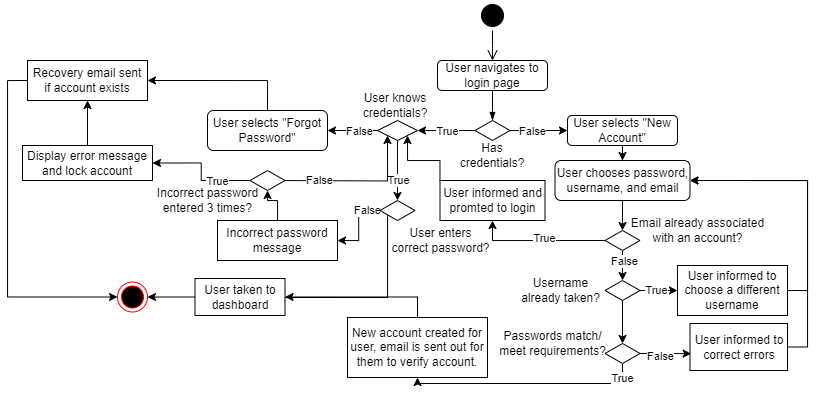

The diagram above was exported from draw.io. Its source (the exported page's mxGraphModel, read from the mxfile embedded in the PNG):
<mxGraphModel dx="2241" dy="799" grid="1" gridSize="10" guides="1" tooltips="1" connect="1" arrows="1" fold="1" page="1" pageScale="1" pageWidth="1169" pageHeight="826" background="none" math="0" shadow="0">
  <root>
    <mxCell id="0" />
    <mxCell id="1" parent="0" />
    <mxCell id="Gjj0jXrXowVUlryuCmgW-41" value="" style="ellipse;html=1;shape=startState;fillColor=#000000;strokeColor=#000000;" vertex="1" parent="1">
      <mxGeometry x="470" y="60" width="30" height="30" as="geometry" />
    </mxCell>
    <mxCell id="Gjj0jXrXowVUlryuCmgW-42" value="" style="edgeStyle=orthogonalEdgeStyle;html=1;verticalAlign=bottom;endArrow=open;endSize=8;strokeColor=#000000;rounded=0;" edge="1" source="Gjj0jXrXowVUlryuCmgW-41" parent="1">
      <mxGeometry relative="1" as="geometry">
        <mxPoint x="485" y="120" as="targetPoint" />
      </mxGeometry>
    </mxCell>
    <mxCell id="Gjj0jXrXowVUlryuCmgW-47" value="" style="edgeStyle=orthogonalEdgeStyle;rounded=0;orthogonalLoop=1;jettySize=auto;html=1;endArrow=blockThin;endFill=1;" edge="1" parent="1" source="Gjj0jXrXowVUlryuCmgW-43">
      <mxGeometry relative="1" as="geometry">
        <mxPoint x="485" y="180" as="targetPoint" />
      </mxGeometry>
    </mxCell>
    <mxCell id="Gjj0jXrXowVUlryuCmgW-43" value="User navigates to login page" style="rounded=1;whiteSpace=wrap;html=1;" vertex="1" parent="1">
      <mxGeometry x="430" y="120" width="110" height="30" as="geometry" />
    </mxCell>
    <mxCell id="Gjj0jXrXowVUlryuCmgW-49" value="" style="edgeStyle=orthogonalEdgeStyle;rounded=0;orthogonalLoop=1;jettySize=auto;html=1;" edge="1" parent="1" source="Gjj0jXrXowVUlryuCmgW-44">
      <mxGeometry relative="1" as="geometry">
        <mxPoint x="560" y="190" as="targetPoint" />
      </mxGeometry>
    </mxCell>
    <mxCell id="Gjj0jXrXowVUlryuCmgW-53" value="False" style="edgeLabel;html=1;align=center;verticalAlign=middle;resizable=0;points=[];" vertex="1" connectable="0" parent="Gjj0jXrXowVUlryuCmgW-49">
      <mxGeometry x="-0.2543" relative="1" as="geometry">
        <mxPoint as="offset" />
      </mxGeometry>
    </mxCell>
    <mxCell id="Gjj0jXrXowVUlryuCmgW-51" value="" style="edgeStyle=orthogonalEdgeStyle;rounded=0;orthogonalLoop=1;jettySize=auto;html=1;" edge="1" parent="1" source="Gjj0jXrXowVUlryuCmgW-44">
      <mxGeometry relative="1" as="geometry">
        <mxPoint x="410" y="190" as="targetPoint" />
      </mxGeometry>
    </mxCell>
    <mxCell id="Gjj0jXrXowVUlryuCmgW-52" value="True" style="edgeLabel;html=1;align=center;verticalAlign=middle;resizable=0;points=[];" vertex="1" connectable="0" parent="Gjj0jXrXowVUlryuCmgW-51">
      <mxGeometry x="-0.4535" y="-5" relative="1" as="geometry">
        <mxPoint x="-12" y="5" as="offset" />
      </mxGeometry>
    </mxCell>
    <mxCell id="Gjj0jXrXowVUlryuCmgW-44" value="" style="shape=rhombus;html=1;dashed=0;whiteSpace=wrap;perimeter=rhombusPerimeter;" vertex="1" parent="1">
      <mxGeometry x="467.5" y="180" width="35" height="20" as="geometry" />
    </mxCell>
    <mxCell id="Gjj0jXrXowVUlryuCmgW-45" value="Has credentials?" style="text;html=1;align=center;verticalAlign=middle;whiteSpace=wrap;rounded=0;" vertex="1" parent="1">
      <mxGeometry x="455" y="200" width="60" height="30" as="geometry" />
    </mxCell>
    <mxCell id="Gjj0jXrXowVUlryuCmgW-94" value="" style="edgeStyle=orthogonalEdgeStyle;rounded=0;orthogonalLoop=1;jettySize=auto;html=1;" edge="1" parent="1" source="Gjj0jXrXowVUlryuCmgW-55" target="Gjj0jXrXowVUlryuCmgW-93">
      <mxGeometry relative="1" as="geometry" />
    </mxCell>
    <mxCell id="Gjj0jXrXowVUlryuCmgW-55" value="User selects &quot;New Account&quot;" style="rounded=1;whiteSpace=wrap;html=1;" vertex="1" parent="1">
      <mxGeometry x="560" y="175" width="110" height="30" as="geometry" />
    </mxCell>
    <mxCell id="Gjj0jXrXowVUlryuCmgW-63" value="" style="edgeStyle=orthogonalEdgeStyle;rounded=0;orthogonalLoop=1;jettySize=auto;html=1;entryX=1;entryY=0.5;entryDx=0;entryDy=0;" edge="1" parent="1" source="Gjj0jXrXowVUlryuCmgW-56" target="Gjj0jXrXowVUlryuCmgW-68">
      <mxGeometry relative="1" as="geometry">
        <mxPoint x="315" y="190" as="targetPoint" />
      </mxGeometry>
    </mxCell>
    <mxCell id="Gjj0jXrXowVUlryuCmgW-64" value="False" style="edgeLabel;html=1;align=center;verticalAlign=middle;resizable=0;points=[];" vertex="1" connectable="0" parent="Gjj0jXrXowVUlryuCmgW-63">
      <mxGeometry x="-0.2505" relative="1" as="geometry">
        <mxPoint as="offset" />
      </mxGeometry>
    </mxCell>
    <mxCell id="Gjj0jXrXowVUlryuCmgW-66" value="" style="edgeStyle=orthogonalEdgeStyle;rounded=0;orthogonalLoop=1;jettySize=auto;html=1;" edge="1" parent="1" source="Gjj0jXrXowVUlryuCmgW-56" target="Gjj0jXrXowVUlryuCmgW-65">
      <mxGeometry relative="1" as="geometry" />
    </mxCell>
    <mxCell id="Gjj0jXrXowVUlryuCmgW-67" value="True" style="edgeLabel;html=1;align=center;verticalAlign=middle;resizable=0;points=[];" vertex="1" connectable="0" parent="Gjj0jXrXowVUlryuCmgW-66">
      <mxGeometry x="-0.0814" relative="1" as="geometry">
        <mxPoint y="12" as="offset" />
      </mxGeometry>
    </mxCell>
    <mxCell id="Gjj0jXrXowVUlryuCmgW-56" value="" style="shape=rhombus;html=1;dashed=0;whiteSpace=wrap;perimeter=rhombusPerimeter;" vertex="1" parent="1">
      <mxGeometry x="370" y="180" width="40" height="20" as="geometry" />
    </mxCell>
    <mxCell id="Gjj0jXrXowVUlryuCmgW-61" value="User knows credentials?" style="text;html=1;align=center;verticalAlign=middle;whiteSpace=wrap;rounded=0;" vertex="1" parent="1">
      <mxGeometry x="352.5" y="150" width="70" height="30" as="geometry" />
    </mxCell>
    <mxCell id="Gjj0jXrXowVUlryuCmgW-77" value="" style="edgeStyle=orthogonalEdgeStyle;rounded=0;orthogonalLoop=1;jettySize=auto;html=1;" edge="1" parent="1" source="Gjj0jXrXowVUlryuCmgW-65" target="Gjj0jXrXowVUlryuCmgW-76">
      <mxGeometry relative="1" as="geometry" />
    </mxCell>
    <mxCell id="Gjj0jXrXowVUlryuCmgW-123" value="False" style="edgeLabel;html=1;align=center;verticalAlign=middle;resizable=0;points=[];" vertex="1" connectable="0" parent="Gjj0jXrXowVUlryuCmgW-77">
      <mxGeometry x="-0.6415" y="-1" relative="1" as="geometry">
        <mxPoint as="offset" />
      </mxGeometry>
    </mxCell>
    <mxCell id="Gjj0jXrXowVUlryuCmgW-131" style="edgeStyle=orthogonalEdgeStyle;rounded=0;orthogonalLoop=1;jettySize=auto;html=1;exitX=0;exitY=1;exitDx=0;exitDy=0;entryX=1;entryY=0.25;entryDx=0;entryDy=0;" edge="1" parent="1" source="Gjj0jXrXowVUlryuCmgW-65" target="Gjj0jXrXowVUlryuCmgW-128">
      <mxGeometry relative="1" as="geometry">
        <mxPoint x="380" y="360" as="targetPoint" />
        <Array as="points">
          <mxPoint x="380" y="275" />
          <mxPoint x="380" y="357" />
          <mxPoint x="270" y="357" />
          <mxPoint x="270" y="347" />
        </Array>
      </mxGeometry>
    </mxCell>
    <mxCell id="Gjj0jXrXowVUlryuCmgW-65" value="" style="shape=rhombus;html=1;dashed=0;whiteSpace=wrap;perimeter=rhombusPerimeter;" vertex="1" parent="1">
      <mxGeometry x="372.5" y="260" width="35" height="20" as="geometry" />
    </mxCell>
    <mxCell id="Gjj0jXrXowVUlryuCmgW-87" style="edgeStyle=orthogonalEdgeStyle;rounded=0;orthogonalLoop=1;jettySize=auto;html=1;exitX=0.5;exitY=0;exitDx=0;exitDy=0;entryX=1;entryY=0.5;entryDx=0;entryDy=0;" edge="1" parent="1" source="Gjj0jXrXowVUlryuCmgW-68" target="Gjj0jXrXowVUlryuCmgW-86">
      <mxGeometry relative="1" as="geometry" />
    </mxCell>
    <mxCell id="Gjj0jXrXowVUlryuCmgW-68" value="User selects &quot;Forgot Password&quot;" style="rounded=1;whiteSpace=wrap;html=1;" vertex="1" parent="1">
      <mxGeometry x="200" y="170" width="120" height="40" as="geometry" />
    </mxCell>
    <mxCell id="Gjj0jXrXowVUlryuCmgW-70" value="User enters&lt;div&gt;correct password?&lt;/div&gt;" style="text;html=1;align=center;verticalAlign=middle;resizable=0;points=[];autosize=1;strokeColor=none;fillColor=none;" vertex="1" parent="1">
      <mxGeometry x="372.5" y="280" width="120" height="40" as="geometry" />
    </mxCell>
    <mxCell id="Gjj0jXrXowVUlryuCmgW-80" value="" style="edgeStyle=orthogonalEdgeStyle;rounded=0;orthogonalLoop=1;jettySize=auto;html=1;" edge="1" parent="1" source="Gjj0jXrXowVUlryuCmgW-76" target="Gjj0jXrXowVUlryuCmgW-78">
      <mxGeometry relative="1" as="geometry" />
    </mxCell>
    <mxCell id="Gjj0jXrXowVUlryuCmgW-76" value="Incorrect password message" style="whiteSpace=wrap;html=1;" vertex="1" parent="1">
      <mxGeometry x="210" y="280" width="120" height="40" as="geometry" />
    </mxCell>
    <mxCell id="Gjj0jXrXowVUlryuCmgW-84" style="edgeStyle=orthogonalEdgeStyle;rounded=0;orthogonalLoop=1;jettySize=auto;html=1;exitX=1;exitY=0.5;exitDx=0;exitDy=0;entryX=0;entryY=1;entryDx=0;entryDy=0;" edge="1" parent="1" target="Gjj0jXrXowVUlryuCmgW-56">
      <mxGeometry relative="1" as="geometry">
        <mxPoint x="267.5" y="240" as="sourcePoint" />
        <mxPoint x="370" y="195" as="targetPoint" />
      </mxGeometry>
    </mxCell>
    <mxCell id="Gjj0jXrXowVUlryuCmgW-85" value="False" style="edgeLabel;html=1;align=center;verticalAlign=middle;resizable=0;points=[];" vertex="1" connectable="0" parent="Gjj0jXrXowVUlryuCmgW-84">
      <mxGeometry x="-0.4346" y="1" relative="1" as="geometry">
        <mxPoint as="offset" />
      </mxGeometry>
    </mxCell>
    <mxCell id="Gjj0jXrXowVUlryuCmgW-89" style="edgeStyle=orthogonalEdgeStyle;rounded=0;orthogonalLoop=1;jettySize=auto;html=1;exitX=0;exitY=0.5;exitDx=0;exitDy=0;entryX=1;entryY=0.5;entryDx=0;entryDy=0;" edge="1" parent="1" source="Gjj0jXrXowVUlryuCmgW-78" target="Gjj0jXrXowVUlryuCmgW-88">
      <mxGeometry relative="1" as="geometry" />
    </mxCell>
    <mxCell id="Gjj0jXrXowVUlryuCmgW-91" value="True" style="edgeLabel;html=1;align=center;verticalAlign=middle;resizable=0;points=[];" vertex="1" connectable="0" parent="Gjj0jXrXowVUlryuCmgW-89">
      <mxGeometry x="0.2344" y="1" relative="1" as="geometry">
        <mxPoint x="20" y="17" as="offset" />
      </mxGeometry>
    </mxCell>
    <mxCell id="Gjj0jXrXowVUlryuCmgW-78" value="" style="shape=rhombus;html=1;dashed=0;whiteSpace=wrap;perimeter=rhombusPerimeter;" vertex="1" parent="1">
      <mxGeometry x="242.5" y="230" width="35" height="20" as="geometry" />
    </mxCell>
    <mxCell id="Gjj0jXrXowVUlryuCmgW-79" value="Incorrect password&lt;div&gt;entered 3 times?&lt;/div&gt;" style="text;html=1;align=center;verticalAlign=middle;resizable=0;points=[];autosize=1;strokeColor=none;fillColor=none;" vertex="1" parent="1">
      <mxGeometry x="140" y="240" width="120" height="40" as="geometry" />
    </mxCell>
    <mxCell id="Gjj0jXrXowVUlryuCmgW-134" style="edgeStyle=orthogonalEdgeStyle;rounded=0;orthogonalLoop=1;jettySize=auto;html=1;exitX=0;exitY=0.5;exitDx=0;exitDy=0;entryX=0;entryY=0.5;entryDx=0;entryDy=0;" edge="1" parent="1" source="Gjj0jXrXowVUlryuCmgW-86" target="Gjj0jXrXowVUlryuCmgW-127">
      <mxGeometry relative="1" as="geometry" />
    </mxCell>
    <mxCell id="Gjj0jXrXowVUlryuCmgW-86" value="Recovery email sent if account exists" style="whiteSpace=wrap;html=1;" vertex="1" parent="1">
      <mxGeometry x="20" y="120" width="120" height="40" as="geometry" />
    </mxCell>
    <mxCell id="Gjj0jXrXowVUlryuCmgW-90" style="edgeStyle=orthogonalEdgeStyle;rounded=0;orthogonalLoop=1;jettySize=auto;html=1;exitX=0.5;exitY=0;exitDx=0;exitDy=0;entryX=0.5;entryY=1;entryDx=0;entryDy=0;" edge="1" parent="1" source="Gjj0jXrXowVUlryuCmgW-88" target="Gjj0jXrXowVUlryuCmgW-86">
      <mxGeometry relative="1" as="geometry" />
    </mxCell>
    <mxCell id="Gjj0jXrXowVUlryuCmgW-88" value="Display error message and lock account" style="whiteSpace=wrap;html=1;" vertex="1" parent="1">
      <mxGeometry x="15" y="205" width="130" height="35" as="geometry" />
    </mxCell>
    <mxCell id="Gjj0jXrXowVUlryuCmgW-97" style="edgeStyle=orthogonalEdgeStyle;rounded=0;orthogonalLoop=1;jettySize=auto;html=1;exitX=0.5;exitY=1;exitDx=0;exitDy=0;entryX=0.5;entryY=0;entryDx=0;entryDy=0;" edge="1" parent="1" source="Gjj0jXrXowVUlryuCmgW-93" target="Gjj0jXrXowVUlryuCmgW-95">
      <mxGeometry relative="1" as="geometry" />
    </mxCell>
    <mxCell id="Gjj0jXrXowVUlryuCmgW-93" value="User chooses password, username, and email" style="whiteSpace=wrap;html=1;rounded=1;" vertex="1" parent="1">
      <mxGeometry x="547.5" y="220" width="135" height="40" as="geometry" />
    </mxCell>
    <mxCell id="Gjj0jXrXowVUlryuCmgW-100" style="edgeStyle=orthogonalEdgeStyle;rounded=0;orthogonalLoop=1;jettySize=auto;html=1;exitX=0;exitY=0.5;exitDx=0;exitDy=0;entryX=0.5;entryY=1;entryDx=0;entryDy=0;" edge="1" parent="1" source="Gjj0jXrXowVUlryuCmgW-95" target="Gjj0jXrXowVUlryuCmgW-99">
      <mxGeometry relative="1" as="geometry" />
    </mxCell>
    <mxCell id="Gjj0jXrXowVUlryuCmgW-101" value="True" style="edgeLabel;html=1;align=center;verticalAlign=middle;resizable=0;points=[];" vertex="1" connectable="0" parent="Gjj0jXrXowVUlryuCmgW-100">
      <mxGeometry x="-0.0788" y="-3" relative="1" as="geometry">
        <mxPoint as="offset" />
      </mxGeometry>
    </mxCell>
    <mxCell id="Gjj0jXrXowVUlryuCmgW-104" value="" style="edgeStyle=orthogonalEdgeStyle;rounded=0;orthogonalLoop=1;jettySize=auto;html=1;" edge="1" parent="1" source="Gjj0jXrXowVUlryuCmgW-95" target="Gjj0jXrXowVUlryuCmgW-103">
      <mxGeometry relative="1" as="geometry" />
    </mxCell>
    <mxCell id="Gjj0jXrXowVUlryuCmgW-106" value="False" style="edgeLabel;html=1;align=center;verticalAlign=middle;resizable=0;points=[];" vertex="1" connectable="0" parent="Gjj0jXrXowVUlryuCmgW-104">
      <mxGeometry x="0.1892" y="-1" relative="1" as="geometry">
        <mxPoint as="offset" />
      </mxGeometry>
    </mxCell>
    <mxCell id="Gjj0jXrXowVUlryuCmgW-95" value="" style="shape=rhombus;html=1;dashed=0;whiteSpace=wrap;perimeter=rhombusPerimeter;" vertex="1" parent="1">
      <mxGeometry x="597.5" y="290" width="35" height="20" as="geometry" />
    </mxCell>
    <mxCell id="Gjj0jXrXowVUlryuCmgW-96" value="Email already associated&lt;div&gt;with an account?&lt;/div&gt;" style="text;html=1;align=center;verticalAlign=middle;resizable=0;points=[];autosize=1;strokeColor=none;fillColor=none;" vertex="1" parent="1">
      <mxGeometry x="610" y="270" width="160" height="40" as="geometry" />
    </mxCell>
    <mxCell id="Gjj0jXrXowVUlryuCmgW-102" style="edgeStyle=orthogonalEdgeStyle;rounded=0;orthogonalLoop=1;jettySize=auto;html=1;exitX=0;exitY=0;exitDx=0;exitDy=0;entryX=1;entryY=1;entryDx=0;entryDy=0;" edge="1" parent="1" source="Gjj0jXrXowVUlryuCmgW-99" target="Gjj0jXrXowVUlryuCmgW-56">
      <mxGeometry relative="1" as="geometry" />
    </mxCell>
    <mxCell id="Gjj0jXrXowVUlryuCmgW-99" value="User informed and promted to login" style="whiteSpace=wrap;html=1;" vertex="1" parent="1">
      <mxGeometry x="432.5" y="240" width="105" height="40" as="geometry" />
    </mxCell>
    <mxCell id="Gjj0jXrXowVUlryuCmgW-108" style="edgeStyle=orthogonalEdgeStyle;rounded=0;orthogonalLoop=1;jettySize=auto;html=1;exitX=1;exitY=0.5;exitDx=0;exitDy=0;entryX=0;entryY=0.5;entryDx=0;entryDy=0;" edge="1" parent="1" source="Gjj0jXrXowVUlryuCmgW-103" target="Gjj0jXrXowVUlryuCmgW-107">
      <mxGeometry relative="1" as="geometry" />
    </mxCell>
    <mxCell id="Gjj0jXrXowVUlryuCmgW-109" value="True" style="edgeLabel;html=1;align=center;verticalAlign=middle;resizable=0;points=[];" vertex="1" connectable="0" parent="Gjj0jXrXowVUlryuCmgW-108">
      <mxGeometry x="-0.132" y="1" relative="1" as="geometry">
        <mxPoint as="offset" />
      </mxGeometry>
    </mxCell>
    <mxCell id="Gjj0jXrXowVUlryuCmgW-112" value="" style="edgeStyle=orthogonalEdgeStyle;rounded=0;orthogonalLoop=1;jettySize=auto;html=1;" edge="1" parent="1" source="Gjj0jXrXowVUlryuCmgW-103" target="Gjj0jXrXowVUlryuCmgW-111">
      <mxGeometry relative="1" as="geometry" />
    </mxCell>
    <mxCell id="Gjj0jXrXowVUlryuCmgW-103" value="" style="shape=rhombus;html=1;dashed=0;whiteSpace=wrap;perimeter=rhombusPerimeter;" vertex="1" parent="1">
      <mxGeometry x="597.5" y="340" width="35" height="20" as="geometry" />
    </mxCell>
    <mxCell id="Gjj0jXrXowVUlryuCmgW-105" value="Username&lt;div&gt;already taken?&lt;/div&gt;" style="text;html=1;align=center;verticalAlign=middle;resizable=0;points=[];autosize=1;strokeColor=none;fillColor=none;" vertex="1" parent="1">
      <mxGeometry x="502.5" y="330" width="100" height="40" as="geometry" />
    </mxCell>
    <mxCell id="Gjj0jXrXowVUlryuCmgW-110" style="edgeStyle=orthogonalEdgeStyle;rounded=0;orthogonalLoop=1;jettySize=auto;html=1;exitX=1;exitY=0.5;exitDx=0;exitDy=0;entryX=1;entryY=0.5;entryDx=0;entryDy=0;" edge="1" parent="1" source="Gjj0jXrXowVUlryuCmgW-107" target="Gjj0jXrXowVUlryuCmgW-93">
      <mxGeometry relative="1" as="geometry" />
    </mxCell>
    <mxCell id="Gjj0jXrXowVUlryuCmgW-107" value="User informed to choose a different username" style="whiteSpace=wrap;html=1;" vertex="1" parent="1">
      <mxGeometry x="670" y="325" width="110" height="50" as="geometry" />
    </mxCell>
    <mxCell id="Gjj0jXrXowVUlryuCmgW-125" style="edgeStyle=orthogonalEdgeStyle;rounded=0;orthogonalLoop=1;jettySize=auto;html=1;exitX=0.5;exitY=1;exitDx=0;exitDy=0;entryX=0.5;entryY=1;entryDx=0;entryDy=0;" edge="1" parent="1" source="Gjj0jXrXowVUlryuCmgW-111" target="Gjj0jXrXowVUlryuCmgW-124">
      <mxGeometry relative="1" as="geometry" />
    </mxCell>
    <mxCell id="Gjj0jXrXowVUlryuCmgW-126" value="True" style="edgeLabel;html=1;align=center;verticalAlign=middle;resizable=0;points=[];" vertex="1" connectable="0" parent="Gjj0jXrXowVUlryuCmgW-125">
      <mxGeometry x="-0.1012" y="1" relative="1" as="geometry">
        <mxPoint x="84" y="-7" as="offset" />
      </mxGeometry>
    </mxCell>
    <mxCell id="Gjj0jXrXowVUlryuCmgW-111" value="" style="shape=rhombus;html=1;dashed=0;whiteSpace=wrap;perimeter=rhombusPerimeter;" vertex="1" parent="1">
      <mxGeometry x="597.5" y="403" width="35" height="20" as="geometry" />
    </mxCell>
    <mxCell id="Gjj0jXrXowVUlryuCmgW-113" value="Passwords match/&lt;br&gt;meet requirements?" style="text;html=1;align=center;verticalAlign=middle;resizable=0;points=[];autosize=1;strokeColor=none;fillColor=none;" vertex="1" parent="1">
      <mxGeometry x="480" y="383" width="130" height="40" as="geometry" />
    </mxCell>
    <mxCell id="Gjj0jXrXowVUlryuCmgW-122" style="edgeStyle=orthogonalEdgeStyle;rounded=0;orthogonalLoop=1;jettySize=auto;html=1;exitX=1;exitY=0.5;exitDx=0;exitDy=0;entryX=1;entryY=0.5;entryDx=0;entryDy=0;" edge="1" parent="1" source="Gjj0jXrXowVUlryuCmgW-116" target="Gjj0jXrXowVUlryuCmgW-93">
      <mxGeometry relative="1" as="geometry" />
    </mxCell>
    <mxCell id="Gjj0jXrXowVUlryuCmgW-116" value="User informed to correct errors" style="whiteSpace=wrap;html=1;" vertex="1" parent="1">
      <mxGeometry x="682.5" y="383" width="97.5" height="47" as="geometry" />
    </mxCell>
    <mxCell id="Gjj0jXrXowVUlryuCmgW-120" style="edgeStyle=orthogonalEdgeStyle;rounded=0;orthogonalLoop=1;jettySize=auto;html=1;exitX=1;exitY=0.5;exitDx=0;exitDy=0;entryX=0.012;entryY=0.642;entryDx=0;entryDy=0;entryPerimeter=0;" edge="1" parent="1" source="Gjj0jXrXowVUlryuCmgW-111" target="Gjj0jXrXowVUlryuCmgW-116">
      <mxGeometry relative="1" as="geometry" />
    </mxCell>
    <mxCell id="Gjj0jXrXowVUlryuCmgW-121" value="False" style="edgeLabel;html=1;align=center;verticalAlign=middle;resizable=0;points=[];" vertex="1" connectable="0" parent="Gjj0jXrXowVUlryuCmgW-120">
      <mxGeometry x="-0.2166" y="-2" relative="1" as="geometry">
        <mxPoint as="offset" />
      </mxGeometry>
    </mxCell>
    <mxCell id="Gjj0jXrXowVUlryuCmgW-129" style="edgeStyle=orthogonalEdgeStyle;rounded=0;orthogonalLoop=1;jettySize=auto;html=1;exitX=0.5;exitY=0;exitDx=0;exitDy=0;entryX=1;entryY=0.5;entryDx=0;entryDy=0;" edge="1" parent="1" source="Gjj0jXrXowVUlryuCmgW-124" target="Gjj0jXrXowVUlryuCmgW-128">
      <mxGeometry relative="1" as="geometry" />
    </mxCell>
    <mxCell id="Gjj0jXrXowVUlryuCmgW-124" value="New account created for user, email is sent out for them to verify account." style="whiteSpace=wrap;html=1;" vertex="1" parent="1">
      <mxGeometry x="340" y="377" width="140" height="60" as="geometry" />
    </mxCell>
    <mxCell id="Gjj0jXrXowVUlryuCmgW-127" value="" style="ellipse;html=1;shape=endState;fillColor=#000000;strokeColor=#ff0000;" vertex="1" parent="1">
      <mxGeometry x="110" y="341.5" width="30" height="30" as="geometry" />
    </mxCell>
    <mxCell id="Gjj0jXrXowVUlryuCmgW-132" style="edgeStyle=orthogonalEdgeStyle;rounded=0;orthogonalLoop=1;jettySize=auto;html=1;exitX=0;exitY=0.5;exitDx=0;exitDy=0;entryX=1;entryY=0.5;entryDx=0;entryDy=0;" edge="1" parent="1" source="Gjj0jXrXowVUlryuCmgW-128" target="Gjj0jXrXowVUlryuCmgW-127">
      <mxGeometry relative="1" as="geometry" />
    </mxCell>
    <mxCell id="Gjj0jXrXowVUlryuCmgW-128" value="User taken to dashboard" style="whiteSpace=wrap;html=1;" vertex="1" parent="1">
      <mxGeometry x="187.5" y="338" width="90" height="37" as="geometry" />
    </mxCell>
  </root>
</mxGraphModel>